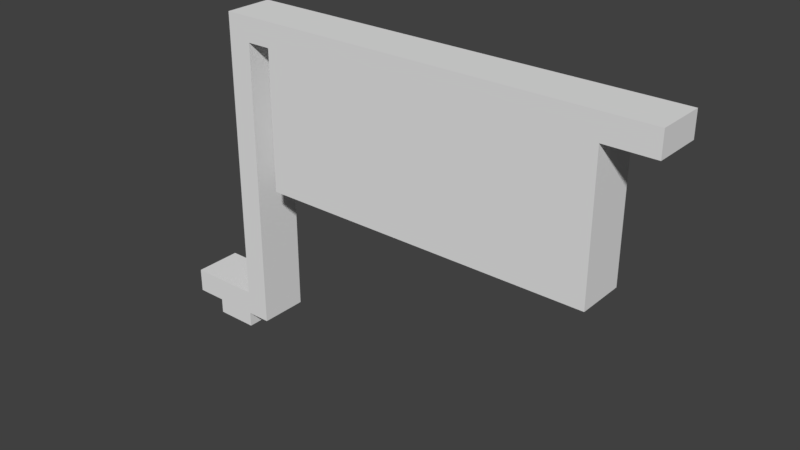 # Source: MARL_2_room.blend  (saved by Blender 2.79.0; exported with 4.5.12 LTS)
import bpy
from mathutils import Matrix  # noqa: F401  (used for matrix-valued properties, if any)

bpy.ops.wm.read_factory_settings(use_empty=True)
scene = bpy.context.scene
scene.name = 'Scene'

# ---- collections
col_collection_1 = bpy.data.collections.new('Collection 1'); scene.collection.children.link(col_collection_1)
col_collection_4 = bpy.data.collections.new('Collection 4'); scene.collection.children.link(col_collection_4)

# ---- world
world_world = bpy.data.worlds.new('World'); scene.world = world_world
world_world.color = (0.05088, 0.05088, 0.05088)
world_world.use_sun_shadow = False
world_world.sun_shadow_jitter_overblur = 0.0
world_world.cycles.sampling_method = 'MANUAL'

# ---- meshes
me_plane_001 = bpy.data.meshes.new('Plane.001')
me_plane_001.from_pydata([(0.0, -1.5, 2.55), (0.0, 1.5, 2.55), (0.0, -1.5, 2.45), (0.0, 1.5, 2.45), (0.0, -8.0, 2.55), (0.0, 8.0, 2.45), (0.0, -8.0, 2.45), (0.0, 8.0, 2.55), (24.0, 8.0, 2.45), (24.0, 8.0, 2.55), (24.0, -8.0, 2.45), (24.0, -8.0, 2.55), (24.0, 8.0, 2.45), (29.45, -8.0, 2.55), (29.55, 8.0, 2.45), (24.0, 8.0, 2.55), (29.55, 8.0, 2.55), (29.45, 8.0, 2.55), (29.55, 8.0, 98.45), (29.45, 8.0, 98.55), (29.55, -8.0, 2.45), (24.0, -8.0, 2.45), (29.55, -8.0, 2.55), (24.0, -8.0, 2.55), (29.45, -8.0, 98.55), (29.55, -8.0, 98.45), (166.0, -8.0, 98.45), (166.0, 8.0, 98.45), (166.0, 8.0, 98.55), (166.0, -8.0, 98.55)], [], [(5, 8, 9, 7), (4, 11, 10, 6), (3, 5, 7, 1), (6, 2, 0, 4), (22, 13, 24, 25), (20, 21, 23, 13, 22), (12, 14, 16, 17, 15), (17, 16, 18, 19), (28, 19, 18, 27), (29, 26, 25, 24)])
_uv = me_plane_001.uv_layers.new(name='UVMap')
_uv.uv.foreach_set('vector', [0.0, 0.0, 1.0, 0.0, 1.0, 1.0, 0.0, 1.0, 0.0, 0.0, 1.0, 0.0, 1.0, 1.0, 0.0, 1.0, 0.0, 0.0, 1.0, 0.0, 1.0, 1.0, 0.0, 1.0, 0.0, 0.0, 1.0, 0.0, 1.0, 1.0, 0.0, 1.0, 0.0, 0.0, 1.0, 0.0, 1.0, 1.0, 0.0, 1.0, 0.5, 1.0, 0.9755, 0.6545, 0.7939, 0.09549, 0.2061, 0.09549, 0.02447, 0.6545, 0.5, 1.0, 0.9755, 0.6545, 0.7939, 0.09549, 0.2061, 0.09549, 0.02447, 0.6545, 0.0, 0.0, 1.0, 0.0, 1.0, 1.0, 0.0, 1.0, 0.0, 0.0, 0.0, 1.0, 1.0, 1.0, 0.0, 0.0, 0.0, 0.0, 0.0, 0.0, 0.0, 1.0, 1.0, 1.0])
me_plane_001.use_remesh_preserve_volume = False
me_plane_001.use_remesh_preserve_attributes = False
me_plane_001.use_mirror_vertex_groups = False
me_plane_001.update()
me_plane = bpy.data.meshes.new('Plane')
me_plane.from_pydata([(0.0, -8.0, 0.0), (10.0, -8.0, 0.0), (0.0, 8.0, 0.0), (10.0, 8.0, 0.0), (0.0, 1.5, 0.0), (0.0, -1.5, 0.0), (0.0, -1.5, 4.0), (0.0, 1.5, 4.0), (0.0, 0.5, 5.0), (0.0, -0.5, 5.0), (10.0, 8.0, -5.0), (0.0, -1.5, 2.55), (0.0, 1.5, 2.55), (0.0, -1.5, 2.45), (0.0, 1.5, 2.45), (0.0, -8.0, 2.55), (0.0, 8.0, 2.45), (0.0, -8.0, 2.45), (0.0, 8.0, 2.55), (10.0, -8.0, -5.0), (32.0, -8.0, 0.0), (24.0, 8.0, -5.0), (24.0, -8.0, -5.0), (24.0, 8.0, 0.0), (24.0, -8.0, 0.0), (24.0, 8.0, 2.45), (24.0, 8.0, 2.55), (29.45, -8.0, 2.55), (24.0, -8.0, 2.55), (32.0, 8.0, 0.0), (24.0, 8.0, 8.0), (24.0, -8.0, 8.0), (0.0, 8.0, 8.0), (0.0, -8.0, 8.0), (32.0, -8.0, 96.0), (32.0, 8.0, 96.0), (40.0, 8.0, 96.0), (40.0, -8.0, 96.0), (24.0, 8.0, 104.0), (24.0, -8.0, 104.0), (29.55, 8.0, 2.45), (24.0, 8.0, 2.55), (29.45, 8.0, 2.55), (29.45, 8.0, 98.55), (29.55, -8.0, 2.45), (24.0, -8.0, 2.45), (24.0, -8.0, 2.55), (29.45, -8.0, 98.55), (29.55, -8.0, 98.45), (32.0, -8.0, 98.45), (29.55, -8.0, 98.55), (32.0, -8.0, 98.55), (32.0, 8.0, 98.45), (29.55, 8.0, 98.45), (40.0, 8.0, 50.0), (40.0, -8.0, 50.0), (150.0, 8.0, 50.0), (150.0, -8.0, 50.0), (150.0, 8.0, 96.0), (150.0, -8.0, 96.0), (166.0, 8.0, 96.0), (166.0, -8.0, 96.0), (166.0, -8.0, 98.45), (166.0, 8.0, 98.45), (166.0, -8.0, 98.55), (166.0, 8.0, 98.55), (32.0, -8.0, 104.0), (166.0, -8.0, 104.0), (166.0, 8.0, 104.0), (32.0, -8.0, 104.0)], [(69, 66)], [(0, 1, 3, 2, 4, 5), (3, 1, 19, 10), (2, 16, 14, 4), (0, 5, 13, 17), (32, 18, 26, 30), (33, 31, 28, 15), (10, 19, 22, 21), (21, 22, 24, 23), (10, 21, 23, 3), (1, 24, 22, 19), (31, 33, 32, 30), (23, 24, 20, 29), (11, 6, 9, 8, 7, 12, 18, 32, 33, 15), (35, 34, 37, 36), (23, 29, 40, 25, 16, 2, 3), (26, 41, 42, 43, 38, 30), (46, 28, 31, 39, 47, 27), (20, 24, 1, 0, 17, 45, 44), (29, 20, 34, 35), (30, 38, 39, 31), (34, 20, 49), (48, 49, 20, 44), (40, 29, 35, 52, 53), (36, 37, 55, 54), (54, 55, 57, 56), (56, 57, 59, 58), (54, 56, 58, 36), (37, 59, 57, 55), (58, 59, 61, 60), (38, 68, 67, 39), (43, 65, 68, 38), (59, 37, 34, 49, 62, 61), (36, 58, 60, 63, 52, 35), (39, 67, 64, 51, 50, 47), (60, 61, 62, 64, 67, 68, 65, 63)])
_uv = me_plane.uv_layers.new(name='UVMap')
_uv.uv.foreach_set('vector', [0.5, 1.0, 0.933, 0.75, 0.933, 0.25, 0.5, 0.0, 0.06699, 0.25, 0.06699, 0.75, 0.0, 0.0, 1.0, 0.0, 1.0, 1.0, 0.0, 1.0, 0.0, 0.0, 1.0, 0.0, 1.0, 1.0, 0.0, 1.0, 0.0, 0.0, 1.0, 0.0, 1.0, 1.0, 0.0, 1.0, 0.0, 0.0, 1.0, 0.0, 1.0, 1.0, 0.0, 1.0, 0.0, 0.0, 1.0, 0.0, 1.0, 1.0, 0.0, 1.0, 0.0, 0.0, 1.0, 0.0, 1.0, 1.0, 0.0, 1.0, 0.0, 0.0, 1.0, 0.0, 1.0, 1.0, 0.0, 1.0, 0.0, 0.0, 1.0, 0.0, 1.0, 1.0, 0.0, 1.0, 0.0, 0.0, 1.0, 0.0, 1.0, 1.0, 0.0, 1.0, 0.0, 0.0, 1.0, 0.0, 1.0, 1.0, 0.0, 1.0, 0.0, 0.0, 1.0, 0.0, 1.0, 1.0, 0.0, 1.0, 0.5, 1.0, 0.7939, 0.9045, 0.9755, 0.6545, 0.9755, 0.3455, 0.7939, 0.09549, 0.5, 0.0, 0.2061, 0.09549, 0.02447, 0.3455, 0.02447, 0.6545, 0.2061, 0.9045, 0.0, 1.0, 1.0, 1.0, 1.0, 1.0, 0.0, 1.0, 0.5, 1.0, 0.8909, 0.8117, 0.9875, 0.3887, 0.7169, 0.04952, 0.2831, 0.04952, 0.01254, 0.3887, 0.1091, 0.8117, 0.5, 1.0, 0.8909, 0.8117, 0.9875, 0.3887, 0.7169, 0.04952, 0.2831, 0.04952, 0.1091, 0.8117, 0.5, 1.0, 0.8909, 0.8117, 0.9875, 0.3887, 0.2831, 0.04952, 0.01254, 0.3887, 0.1091, 0.8117, 0.5, 1.0, 0.8909, 0.8117, 0.9875, 0.3887, 0.7169, 0.04952, 0.2831, 0.04952, 0.01254, 0.3887, 0.1091, 0.8117, 0.0, 0.0, 1.0, 0.0, 1.0, 1.0, 0.0, 1.0, 1.0, 0.0, 1.0, 1.0, 0.0, 1.0, 0.0, 0.0, 1.0, 1.0, 1.0, 0.0, 0.0, 0.0, 0.0, 0.0, 0.0, 0.0, 1.0, 0.0, 0.1091, 0.8117, 0.9875, 0.3887, 0.0, 0.0, 0.0, 1.0, 0.0, 0.0, 0.0, 0.0, 0.0, 1.0, 1.0, 1.0, 1.0, 1.0, 0.0, 1.0, 0.0, 1.0, 1.0, 1.0, 1.0, 1.0, 0.0, 1.0, 0.0, 1.0, 1.0, 1.0, 1.0, 1.0, 0.0, 1.0, 0.0, 1.0, 0.0, 1.0, 0.0, 1.0, 0.0, 1.0, 1.0, 1.0, 1.0, 1.0, 1.0, 1.0, 1.0, 1.0, 0.0, 1.0, 1.0, 1.0, 1.0, 1.0, 0.0, 1.0, 0.2831, 0.04952, 0.0, 1.0, 1.0, 1.0, 0.2831, 0.04952, 0.7169, 0.04952, 0.0, 1.0, 0.0, 1.0, 0.2831, 0.04952, 1.0, 1.0, 1.0, 1.0, 1.0, 1.0, 0.0, 0.0, 1.0, 1.0, 1.0, 1.0, 0.0, 1.0, 0.0, 1.0, 0.0, 1.0, 0.0, 1.0, 0.0, 0.0, 0.0, 1.0, 0.2831, 0.04952, 1.0, 1.0, 1.0, 1.0, 0.0, 0.0, 0.0, 0.0, 0.01254, 0.3887, 0.0, 1.0, 1.0, 1.0, 1.0, 1.0, 1.0, 1.0, 1.0, 1.0, 0.0, 1.0, 0.0, 1.0, 0.0, 1.0])
me_plane.use_remesh_preserve_volume = False
me_plane.use_remesh_preserve_attributes = False
me_plane.use_mirror_vertex_groups = False
me_plane.update()
me_cube = bpy.data.meshes.new('Cube')
me_cube.from_pydata([(-1.0, -3.0, -0.25), (-1.0, -1.0, 1.5), (-1.0, -1.0, -0.25), (-1.0, 1.0, 1.5), (1.0, -1.0, 1.5), (1.0, 1.0, -2.0), (1.0, 1.0, 1.5), (1.0, -1.0, -0.25), (1.0, -3.0, -2.0), (1.0, -3.0, -0.25), (-1.0, -3.0, -2.0)], [], [(4, 1, 2, 7), (6, 3, 1, 4), (7, 2, 0, 9), (8, 9, 0, 10), (7, 9, 8, 5, 6, 4)])
_uv = me_cube.uv_layers.new(name='UVMap')
_uv.uv.foreach_set('vector', [0.0, 0.0, 1.0, 0.0, 1.0, 1.0, 0.0, 1.0, 0.0, 0.0, 1.0, 0.0, 1.0, 1.0, 0.0, 1.0, 0.0, 0.0, 1.0, 0.0, 1.0, 1.0, 0.0, 1.0, 0.0, 0.0, 1.0, 0.0, 1.0, 1.0, 0.0, 1.0, 0.5, 1.0, 0.933, 0.75, 0.933, 0.25, 0.5, 0.0, 0.06699, 0.25, 0.06699, 0.75])
me_cube.use_remesh_preserve_volume = False
me_cube.use_remesh_preserve_attributes = False
me_cube.use_mirror_vertex_groups = False
me_cube.update()

# ---- objects
ob_lights = bpy.data.objects.new('Lights', me_plane_001)
ob_walls = bpy.data.objects.new('Walls', me_plane)
ob_stairs = bpy.data.objects.new('Stairs', me_cube)

# ---- transforms, parenting, visibility, modifiers, constraints
ob_lights.location = (0.0, 0.0, 0.0)
ob_lights.lineart.crease_threshold = 0.0
ob_walls.location = (0.0, 0.0, 0.0)
ob_walls.lineart.crease_threshold = 0.0
ob_stairs.location = (11.0, 7.0, -3.0)
ob_stairs.lineart.crease_threshold = 0.0

# ---- collection membership
col_collection_1.objects.link(ob_lights)
col_collection_1.objects.link(ob_walls)
col_collection_4.objects.link(ob_stairs)

# ---- scene / render settings (as saved in the file)
scene.frame_start = 1; scene.frame_end = 250; scene.frame_set(1)
scene.render.engine = 'BLENDER_EEVEE_NEXT'
scene.render.resolution_percentage = 50
scene.render.dither_intensity = 0.0
scene.cycles.use_denoising = False
scene.cycles.samples = 128
scene.cycles.sampling_pattern = 'TABULATED_SOBOL'
scene.cycles.use_adaptive_sampling = False
scene.cycles.use_light_tree = False
scene.cycles.blur_glossy = 0.0
scene.cycles.sample_clamp_indirect = 0.0
scene.view_settings.view_transform = 'Standard'
bpy.context.view_layer.update()

# ---- added for rendering (the .blend has no active camera and no usable light): camera, sun
cam_auto = bpy.data.cameras.new('AutoCamera')
cam_auto.lens = 50.0
cam_auto.sensor_width = 36.0
cam_auto.clip_end = 3235.04
ob_auto_camera = bpy.data.objects.new('AutoCamera', cam_auto)
scene.collection.objects.link(ob_auto_camera)
ob_auto_camera.location = (267.333, -221.2, 196.967)
ob_auto_camera.rotation_euler = (1.09748, -7.21219e-08, 0.694738)
scene.camera = ob_auto_camera
light_auto_sun = bpy.data.lights.new('AutoSun', 'SUN')
light_auto_sun.energy = 3.0
light_auto_sun.angle = 0.0523599
ob_auto_sun = bpy.data.objects.new('AutoSun', light_auto_sun)
scene.collection.objects.link(ob_auto_sun)
ob_auto_sun.rotation_euler = (0.872665, 0.174533, 0.523599)
bpy.context.view_layer.update()
